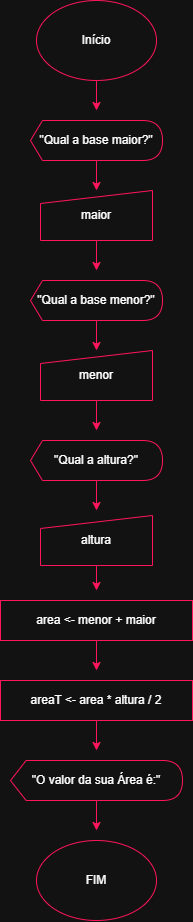

The diagram above was exported from draw.io. Its source (the exported page's mxGraphModel, read from the mxfile embedded in the PNG):
<mxGraphModel dx="645" dy="348" grid="1" gridSize="10" guides="1" tooltips="1" connect="1" arrows="1" fold="1" page="1" pageScale="1" pageWidth="827" pageHeight="1169" math="0" shadow="0">
  <root>
    <mxCell id="0" />
    <mxCell id="1" parent="0" />
    <mxCell id="hK4qhXVJvh4TlzKMd9wR-2" edge="1" parent="1" source="hK4qhXVJvh4TlzKMd9wR-1" style="edgeStyle=orthogonalEdgeStyle;rounded=0;orthogonalLoop=1;jettySize=auto;html=1;strokeColor=light-dark(#000000,#FF155B);">
      <mxGeometry relative="1" as="geometry">
        <mxPoint x="414" y="130" as="targetPoint" />
      </mxGeometry>
    </mxCell>
    <mxCell id="hK4qhXVJvh4TlzKMd9wR-1" parent="1" style="ellipse;whiteSpace=wrap;html=1;strokeColor=light-dark(#000000,#FF155B);" value="Início" vertex="1">
      <mxGeometry height="80" width="120" x="354" y="20" as="geometry" />
    </mxCell>
    <mxCell id="LT6QC_H0cMoICfTn4vF7-2" edge="1" parent="1" source="LT6QC_H0cMoICfTn4vF7-1" style="edgeStyle=orthogonalEdgeStyle;rounded=0;orthogonalLoop=1;jettySize=auto;html=1;strokeColor=light-dark(#000000,#FF155B);">
      <mxGeometry relative="1" as="geometry">
        <mxPoint x="414" y="210" as="targetPoint" />
      </mxGeometry>
    </mxCell>
    <mxCell id="LT6QC_H0cMoICfTn4vF7-1" parent="1" style="shape=display;whiteSpace=wrap;html=1;size=0.09090909090909091;strokeColor=light-dark(#000000,#FF155B);" value="&quot;Qual a base maior?&quot;" vertex="1">
      <mxGeometry height="40" width="132" x="348" y="140" as="geometry" />
    </mxCell>
    <mxCell id="kCcwkWfZCGhxo1wTn8WC-2" edge="1" parent="1" source="kCcwkWfZCGhxo1wTn8WC-1" style="edgeStyle=orthogonalEdgeStyle;rounded=0;orthogonalLoop=1;jettySize=auto;html=1;strokeColor=light-dark(#000000,#FF155B);">
      <mxGeometry relative="1" as="geometry">
        <mxPoint x="414" y="290" as="targetPoint" />
      </mxGeometry>
    </mxCell>
    <mxCell id="kCcwkWfZCGhxo1wTn8WC-1" parent="1" style="shape=manualInput;whiteSpace=wrap;html=1;size=13;strokeColor=light-dark(#000000,#FF155B);" value="maior" vertex="1">
      <mxGeometry height="50" width="112" x="358" y="210" as="geometry" />
    </mxCell>
    <mxCell id="kCcwkWfZCGhxo1wTn8WC-4" edge="1" parent="1" source="kCcwkWfZCGhxo1wTn8WC-3" style="edgeStyle=orthogonalEdgeStyle;rounded=0;orthogonalLoop=1;jettySize=auto;html=1;strokeColor=light-dark(#000000,#FF155B);">
      <mxGeometry relative="1" as="geometry">
        <mxPoint x="414" y="370" as="targetPoint" />
      </mxGeometry>
    </mxCell>
    <mxCell id="kCcwkWfZCGhxo1wTn8WC-3" parent="1" style="shape=display;whiteSpace=wrap;html=1;size=0.09090909090909091;strokeColor=light-dark(#000000,#FF155B);" value="&quot;Qual a base menor?&quot;" vertex="1">
      <mxGeometry height="40" width="132" x="348" y="300" as="geometry" />
    </mxCell>
    <mxCell id="kCcwkWfZCGhxo1wTn8WC-6" edge="1" parent="1" source="kCcwkWfZCGhxo1wTn8WC-5" style="edgeStyle=orthogonalEdgeStyle;rounded=0;orthogonalLoop=1;jettySize=auto;html=1;strokeColor=light-dark(#000000,#FF155B);">
      <mxGeometry relative="1" as="geometry">
        <mxPoint x="414" y="450" as="targetPoint" />
      </mxGeometry>
    </mxCell>
    <mxCell id="kCcwkWfZCGhxo1wTn8WC-5" parent="1" style="shape=manualInput;whiteSpace=wrap;html=1;size=13;strokeColor=light-dark(#000000,#FF155B);" value="menor" vertex="1">
      <mxGeometry height="50" width="112" x="358" y="370" as="geometry" />
    </mxCell>
    <mxCell id="kCcwkWfZCGhxo1wTn8WC-8" edge="1" parent="1" source="kCcwkWfZCGhxo1wTn8WC-7" style="edgeStyle=orthogonalEdgeStyle;rounded=0;orthogonalLoop=1;jettySize=auto;html=1;strokeColor=light-dark(#000000,#FF155B);">
      <mxGeometry relative="1" as="geometry">
        <mxPoint x="414" y="530" as="targetPoint" />
      </mxGeometry>
    </mxCell>
    <mxCell id="kCcwkWfZCGhxo1wTn8WC-7" parent="1" style="shape=display;whiteSpace=wrap;html=1;size=0.09090909090909091;strokeColor=light-dark(#000000,#FF155B);" value="&quot;Qual a altura?&quot;" vertex="1">
      <mxGeometry height="40" width="132" x="348" y="460" as="geometry" />
    </mxCell>
    <mxCell id="kCcwkWfZCGhxo1wTn8WC-10" edge="1" parent="1" source="kCcwkWfZCGhxo1wTn8WC-9" style="edgeStyle=orthogonalEdgeStyle;rounded=0;orthogonalLoop=1;jettySize=auto;html=1;strokeColor=light-dark(#000000,#FF155B);">
      <mxGeometry relative="1" as="geometry">
        <mxPoint x="414" y="610" as="targetPoint" />
      </mxGeometry>
    </mxCell>
    <mxCell id="kCcwkWfZCGhxo1wTn8WC-9" parent="1" style="shape=manualInput;whiteSpace=wrap;html=1;size=13;strokeColor=light-dark(#000000,#FF155B);" value="altura" vertex="1">
      <mxGeometry height="50" width="112" x="358" y="535" as="geometry" />
    </mxCell>
    <mxCell id="V4TPdk_DbGFpKiKHs_Pz-2" edge="1" parent="1" source="V4TPdk_DbGFpKiKHs_Pz-1" style="edgeStyle=orthogonalEdgeStyle;rounded=0;orthogonalLoop=1;jettySize=auto;html=1;strokeColor=light-dark(#000000,#FF155B);">
      <mxGeometry relative="1" as="geometry">
        <mxPoint x="414" y="690" as="targetPoint" />
      </mxGeometry>
    </mxCell>
    <mxCell id="V4TPdk_DbGFpKiKHs_Pz-1" parent="1" style="rounded=0;whiteSpace=wrap;html=1;strokeColor=light-dark(#000000,#FF155B);" value="area &amp;lt;- menor + maior" vertex="1">
      <mxGeometry height="40" width="192" x="318" y="620" as="geometry" />
    </mxCell>
    <mxCell id="V4TPdk_DbGFpKiKHs_Pz-4" edge="1" parent="1" source="V4TPdk_DbGFpKiKHs_Pz-3" style="edgeStyle=orthogonalEdgeStyle;rounded=0;orthogonalLoop=1;jettySize=auto;html=1;strokeColor=light-dark(#000000,#FF155B);">
      <mxGeometry relative="1" as="geometry">
        <mxPoint x="413.9999999999998" y="770" as="targetPoint" />
      </mxGeometry>
    </mxCell>
    <mxCell id="V4TPdk_DbGFpKiKHs_Pz-3" parent="1" style="rounded=0;whiteSpace=wrap;html=1;strokeColor=light-dark(#000000,#FF155B);" value="areaT &amp;lt;- area * altura / 2" vertex="1">
      <mxGeometry height="40" width="192" x="318" y="700" as="geometry" />
    </mxCell>
    <mxCell id="JtHAFCG1Z9ZebgaYfwoH-2" edge="1" parent="1" source="nmR6kUh8vtozdLbNKp5S-1" style="edgeStyle=orthogonalEdgeStyle;rounded=0;orthogonalLoop=1;jettySize=auto;html=1;strokeColor=light-dark(#000000,#FF155B);">
      <mxGeometry relative="1" as="geometry">
        <mxPoint x="414" y="850" as="targetPoint" />
      </mxGeometry>
    </mxCell>
    <mxCell id="nmR6kUh8vtozdLbNKp5S-1" parent="1" style="shape=display;whiteSpace=wrap;html=1;size=0.09090909090909091;strokeColor=light-dark(#000000,#FF155B);" value="&quot;O valor da sua Área é:&quot;" vertex="1">
      <mxGeometry height="40" width="172" x="328" y="780" as="geometry" />
    </mxCell>
    <mxCell id="JtHAFCG1Z9ZebgaYfwoH-1" parent="1" style="ellipse;whiteSpace=wrap;html=1;fillColor=default;strokeColor=light-dark(#000000, #ff155b);strokeWidth=1;perimeterSpacing=1;gradientColor=none;" value="FIM" vertex="1">
      <mxGeometry height="80" width="120" x="354" y="860" as="geometry" />
    </mxCell>
  </root>
</mxGraphModel>